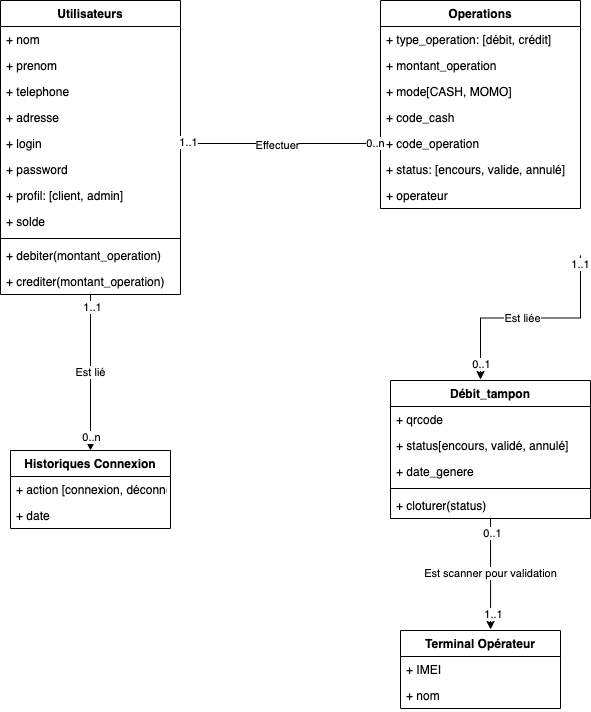

The diagram above was exported from draw.io. Its source (the exported page's mxGraphModel, read from the mxfile embedded in the PNG):
<mxGraphModel dx="946" dy="680" grid="1" gridSize="10" guides="1" tooltips="1" connect="1" arrows="1" fold="1" page="1" pageScale="1" pageWidth="827" pageHeight="1169" math="0" shadow="0">
  <root>
    <mxCell id="WIyWlLk6GJQsqaUBKTNV-0" />
    <mxCell id="WIyWlLk6GJQsqaUBKTNV-1" parent="WIyWlLk6GJQsqaUBKTNV-0" />
    <mxCell id="I8UKEyF_mnsNVbR9vbre-62" value="Est lié" style="edgeStyle=none;rounded=0;orthogonalLoop=1;jettySize=auto;html=1;entryX=0.5;entryY=0;entryDx=0;entryDy=0;" edge="1" parent="WIyWlLk6GJQsqaUBKTNV-1" source="I8UKEyF_mnsNVbR9vbre-7" target="I8UKEyF_mnsNVbR9vbre-55">
      <mxGeometry relative="1" as="geometry" />
    </mxCell>
    <mxCell id="I8UKEyF_mnsNVbR9vbre-63" value="0..n" style="edgeLabel;html=1;align=center;verticalAlign=middle;resizable=0;points=[];" vertex="1" connectable="0" parent="I8UKEyF_mnsNVbR9vbre-62">
      <mxGeometry x="0.8205" relative="1" as="geometry">
        <mxPoint as="offset" />
      </mxGeometry>
    </mxCell>
    <mxCell id="I8UKEyF_mnsNVbR9vbre-64" value="1..1" style="edgeLabel;html=1;align=center;verticalAlign=middle;resizable=0;points=[];" vertex="1" connectable="0" parent="I8UKEyF_mnsNVbR9vbre-62">
      <mxGeometry x="-0.8462" y="1" relative="1" as="geometry">
        <mxPoint as="offset" />
      </mxGeometry>
    </mxCell>
    <mxCell id="I8UKEyF_mnsNVbR9vbre-7" value="Utilisateurs" style="swimlane;fontStyle=1;align=center;verticalAlign=top;childLayout=stackLayout;horizontal=1;startSize=26;horizontalStack=0;resizeParent=1;resizeParentMax=0;resizeLast=0;collapsible=1;marginBottom=0;" vertex="1" parent="WIyWlLk6GJQsqaUBKTNV-1">
      <mxGeometry x="80" y="160" width="180" height="294" as="geometry" />
    </mxCell>
    <mxCell id="I8UKEyF_mnsNVbR9vbre-8" value="+ nom" style="text;strokeColor=none;fillColor=none;align=left;verticalAlign=top;spacingLeft=4;spacingRight=4;overflow=hidden;rotatable=0;points=[[0,0.5],[1,0.5]];portConstraint=eastwest;" vertex="1" parent="I8UKEyF_mnsNVbR9vbre-7">
      <mxGeometry y="26" width="180" height="26" as="geometry" />
    </mxCell>
    <mxCell id="I8UKEyF_mnsNVbR9vbre-10" value="+ prenom" style="text;strokeColor=none;fillColor=none;align=left;verticalAlign=top;spacingLeft=4;spacingRight=4;overflow=hidden;rotatable=0;points=[[0,0.5],[1,0.5]];portConstraint=eastwest;" vertex="1" parent="I8UKEyF_mnsNVbR9vbre-7">
      <mxGeometry y="52" width="180" height="26" as="geometry" />
    </mxCell>
    <mxCell id="I8UKEyF_mnsNVbR9vbre-11" value="+ telephone" style="text;strokeColor=none;fillColor=none;align=left;verticalAlign=top;spacingLeft=4;spacingRight=4;overflow=hidden;rotatable=0;points=[[0,0.5],[1,0.5]];portConstraint=eastwest;" vertex="1" parent="I8UKEyF_mnsNVbR9vbre-7">
      <mxGeometry y="78" width="180" height="26" as="geometry" />
    </mxCell>
    <mxCell id="I8UKEyF_mnsNVbR9vbre-12" value="+ adresse" style="text;strokeColor=none;fillColor=none;align=left;verticalAlign=top;spacingLeft=4;spacingRight=4;overflow=hidden;rotatable=0;points=[[0,0.5],[1,0.5]];portConstraint=eastwest;" vertex="1" parent="I8UKEyF_mnsNVbR9vbre-7">
      <mxGeometry y="104" width="180" height="26" as="geometry" />
    </mxCell>
    <mxCell id="I8UKEyF_mnsNVbR9vbre-13" value="+ login" style="text;strokeColor=none;fillColor=none;align=left;verticalAlign=top;spacingLeft=4;spacingRight=4;overflow=hidden;rotatable=0;points=[[0,0.5],[1,0.5]];portConstraint=eastwest;" vertex="1" parent="I8UKEyF_mnsNVbR9vbre-7">
      <mxGeometry y="130" width="180" height="26" as="geometry" />
    </mxCell>
    <mxCell id="I8UKEyF_mnsNVbR9vbre-14" value="+ password" style="text;strokeColor=none;fillColor=none;align=left;verticalAlign=top;spacingLeft=4;spacingRight=4;overflow=hidden;rotatable=0;points=[[0,0.5],[1,0.5]];portConstraint=eastwest;" vertex="1" parent="I8UKEyF_mnsNVbR9vbre-7">
      <mxGeometry y="156" width="180" height="26" as="geometry" />
    </mxCell>
    <mxCell id="I8UKEyF_mnsNVbR9vbre-15" value="+ profil: [client, admin]" style="text;strokeColor=none;fillColor=none;align=left;verticalAlign=top;spacingLeft=4;spacingRight=4;overflow=hidden;rotatable=0;points=[[0,0.5],[1,0.5]];portConstraint=eastwest;" vertex="1" parent="I8UKEyF_mnsNVbR9vbre-7">
      <mxGeometry y="182" width="180" height="26" as="geometry" />
    </mxCell>
    <mxCell id="I8UKEyF_mnsNVbR9vbre-16" value="+ solde" style="text;strokeColor=none;fillColor=none;align=left;verticalAlign=top;spacingLeft=4;spacingRight=4;overflow=hidden;rotatable=0;points=[[0,0.5],[1,0.5]];portConstraint=eastwest;" vertex="1" parent="I8UKEyF_mnsNVbR9vbre-7">
      <mxGeometry y="208" width="180" height="26" as="geometry" />
    </mxCell>
    <mxCell id="I8UKEyF_mnsNVbR9vbre-9" value="" style="line;strokeWidth=1;fillColor=none;align=left;verticalAlign=middle;spacingTop=-1;spacingLeft=3;spacingRight=3;rotatable=0;labelPosition=right;points=[];portConstraint=eastwest;" vertex="1" parent="I8UKEyF_mnsNVbR9vbre-7">
      <mxGeometry y="234" width="180" height="8" as="geometry" />
    </mxCell>
    <mxCell id="I8UKEyF_mnsNVbR9vbre-17" value="+ debiter(montant_operation)" style="text;strokeColor=none;fillColor=none;align=left;verticalAlign=top;spacingLeft=4;spacingRight=4;overflow=hidden;rotatable=0;points=[[0,0.5],[1,0.5]];portConstraint=eastwest;" vertex="1" parent="I8UKEyF_mnsNVbR9vbre-7">
      <mxGeometry y="242" width="180" height="26" as="geometry" />
    </mxCell>
    <mxCell id="I8UKEyF_mnsNVbR9vbre-35" value="+ crediter(montant_operation)" style="text;strokeColor=none;fillColor=none;align=left;verticalAlign=top;spacingLeft=4;spacingRight=4;overflow=hidden;rotatable=0;points=[[0,0.5],[1,0.5]];portConstraint=eastwest;" vertex="1" parent="I8UKEyF_mnsNVbR9vbre-7">
      <mxGeometry y="268" width="180" height="26" as="geometry" />
    </mxCell>
    <mxCell id="I8UKEyF_mnsNVbR9vbre-20" value="Operations" style="swimlane;fontStyle=1;align=center;verticalAlign=top;childLayout=stackLayout;horizontal=1;startSize=26;horizontalStack=0;resizeParent=1;resizeParentMax=0;resizeLast=0;collapsible=1;marginBottom=0;" vertex="1" parent="WIyWlLk6GJQsqaUBKTNV-1">
      <mxGeometry x="460" y="160" width="200" height="208" as="geometry" />
    </mxCell>
    <mxCell id="I8UKEyF_mnsNVbR9vbre-21" value="+ type_operation: [débit, crédit]" style="text;strokeColor=none;fillColor=none;align=left;verticalAlign=top;spacingLeft=4;spacingRight=4;overflow=hidden;rotatable=0;points=[[0,0.5],[1,0.5]];portConstraint=eastwest;" vertex="1" parent="I8UKEyF_mnsNVbR9vbre-20">
      <mxGeometry y="26" width="200" height="26" as="geometry" />
    </mxCell>
    <mxCell id="I8UKEyF_mnsNVbR9vbre-22" value="+ montant_operation" style="text;strokeColor=none;fillColor=none;align=left;verticalAlign=top;spacingLeft=4;spacingRight=4;overflow=hidden;rotatable=0;points=[[0,0.5],[1,0.5]];portConstraint=eastwest;" vertex="1" parent="I8UKEyF_mnsNVbR9vbre-20">
      <mxGeometry y="52" width="200" height="26" as="geometry" />
    </mxCell>
    <mxCell id="I8UKEyF_mnsNVbR9vbre-23" value="+ mode[CASH, MOMO]" style="text;strokeColor=none;fillColor=none;align=left;verticalAlign=top;spacingLeft=4;spacingRight=4;overflow=hidden;rotatable=0;points=[[0,0.5],[1,0.5]];portConstraint=eastwest;" vertex="1" parent="I8UKEyF_mnsNVbR9vbre-20">
      <mxGeometry y="78" width="200" height="26" as="geometry" />
    </mxCell>
    <mxCell id="I8UKEyF_mnsNVbR9vbre-24" value="+ code_cash" style="text;strokeColor=none;fillColor=none;align=left;verticalAlign=top;spacingLeft=4;spacingRight=4;overflow=hidden;rotatable=0;points=[[0,0.5],[1,0.5]];portConstraint=eastwest;" vertex="1" parent="I8UKEyF_mnsNVbR9vbre-20">
      <mxGeometry y="104" width="200" height="26" as="geometry" />
    </mxCell>
    <mxCell id="I8UKEyF_mnsNVbR9vbre-25" value="+ code_operation" style="text;strokeColor=none;fillColor=none;align=left;verticalAlign=top;spacingLeft=4;spacingRight=4;overflow=hidden;rotatable=0;points=[[0,0.5],[1,0.5]];portConstraint=eastwest;" vertex="1" parent="I8UKEyF_mnsNVbR9vbre-20">
      <mxGeometry y="130" width="200" height="26" as="geometry" />
    </mxCell>
    <mxCell id="I8UKEyF_mnsNVbR9vbre-26" value="+ status: [encours, valide, annulé]" style="text;strokeColor=none;fillColor=none;align=left;verticalAlign=top;spacingLeft=4;spacingRight=4;overflow=hidden;rotatable=0;points=[[0,0.5],[1,0.5]];portConstraint=eastwest;" vertex="1" parent="I8UKEyF_mnsNVbR9vbre-20">
      <mxGeometry y="156" width="200" height="26" as="geometry" />
    </mxCell>
    <mxCell id="I8UKEyF_mnsNVbR9vbre-29" value="+ operateur" style="text;strokeColor=none;fillColor=none;align=left;verticalAlign=top;spacingLeft=4;spacingRight=4;overflow=hidden;rotatable=0;points=[[0,0.5],[1,0.5]];portConstraint=eastwest;" vertex="1" parent="I8UKEyF_mnsNVbR9vbre-20">
      <mxGeometry y="182" width="200" height="26" as="geometry" />
    </mxCell>
    <mxCell id="I8UKEyF_mnsNVbR9vbre-36" style="edgeStyle=orthogonalEdgeStyle;rounded=0;orthogonalLoop=1;jettySize=auto;html=1;entryX=0;entryY=0.5;entryDx=0;entryDy=0;" edge="1" parent="WIyWlLk6GJQsqaUBKTNV-1" source="I8UKEyF_mnsNVbR9vbre-13" target="I8UKEyF_mnsNVbR9vbre-25">
      <mxGeometry relative="1" as="geometry" />
    </mxCell>
    <mxCell id="I8UKEyF_mnsNVbR9vbre-37" value="Effectuer" style="edgeLabel;html=1;align=center;verticalAlign=middle;resizable=0;points=[];" vertex="1" connectable="0" parent="I8UKEyF_mnsNVbR9vbre-36">
      <mxGeometry x="-0.04" y="-1" relative="1" as="geometry">
        <mxPoint as="offset" />
      </mxGeometry>
    </mxCell>
    <mxCell id="I8UKEyF_mnsNVbR9vbre-38" value="1..1" style="edgeLabel;html=1;align=center;verticalAlign=middle;resizable=0;points=[];" vertex="1" connectable="0" parent="I8UKEyF_mnsNVbR9vbre-36">
      <mxGeometry x="-0.93" y="2" relative="1" as="geometry">
        <mxPoint as="offset" />
      </mxGeometry>
    </mxCell>
    <mxCell id="I8UKEyF_mnsNVbR9vbre-39" value="0..n" style="edgeLabel;html=1;align=center;verticalAlign=middle;resizable=0;points=[];" vertex="1" connectable="0" parent="I8UKEyF_mnsNVbR9vbre-36">
      <mxGeometry x="0.94" y="1" relative="1" as="geometry">
        <mxPoint as="offset" />
      </mxGeometry>
    </mxCell>
    <mxCell id="I8UKEyF_mnsNVbR9vbre-74" value="Est scanner pour validation" style="edgeStyle=none;rounded=0;orthogonalLoop=1;jettySize=auto;html=1;entryX=0.563;entryY=-0.013;entryDx=0;entryDy=0;entryPerimeter=0;" edge="1" parent="WIyWlLk6GJQsqaUBKTNV-1" source="I8UKEyF_mnsNVbR9vbre-40" target="I8UKEyF_mnsNVbR9vbre-65">
      <mxGeometry relative="1" as="geometry" />
    </mxCell>
    <mxCell id="I8UKEyF_mnsNVbR9vbre-75" value="1..1" style="edgeLabel;html=1;align=center;verticalAlign=middle;resizable=0;points=[];" vertex="1" connectable="0" parent="I8UKEyF_mnsNVbR9vbre-74">
      <mxGeometry x="0.73" y="2" relative="1" as="geometry">
        <mxPoint as="offset" />
      </mxGeometry>
    </mxCell>
    <mxCell id="I8UKEyF_mnsNVbR9vbre-76" value="0..1" style="edgeLabel;html=1;align=center;verticalAlign=middle;resizable=0;points=[];" vertex="1" connectable="0" parent="I8UKEyF_mnsNVbR9vbre-74">
      <mxGeometry x="-0.7297" y="1" relative="1" as="geometry">
        <mxPoint as="offset" />
      </mxGeometry>
    </mxCell>
    <mxCell id="I8UKEyF_mnsNVbR9vbre-40" value="Débit_tampon" style="swimlane;fontStyle=1;align=center;verticalAlign=top;childLayout=stackLayout;horizontal=1;startSize=26;horizontalStack=0;resizeParent=1;resizeParentMax=0;resizeLast=0;collapsible=1;marginBottom=0;" vertex="1" parent="WIyWlLk6GJQsqaUBKTNV-1">
      <mxGeometry x="470" y="540" width="200" height="138" as="geometry" />
    </mxCell>
    <mxCell id="I8UKEyF_mnsNVbR9vbre-41" value="+ qrcode" style="text;strokeColor=none;fillColor=none;align=left;verticalAlign=top;spacingLeft=4;spacingRight=4;overflow=hidden;rotatable=0;points=[[0,0.5],[1,0.5]];portConstraint=eastwest;" vertex="1" parent="I8UKEyF_mnsNVbR9vbre-40">
      <mxGeometry y="26" width="200" height="26" as="geometry" />
    </mxCell>
    <mxCell id="I8UKEyF_mnsNVbR9vbre-42" value="+ status[encours, validé, annulé]" style="text;strokeColor=none;fillColor=none;align=left;verticalAlign=top;spacingLeft=4;spacingRight=4;overflow=hidden;rotatable=0;points=[[0,0.5],[1,0.5]];portConstraint=eastwest;" vertex="1" parent="I8UKEyF_mnsNVbR9vbre-40">
      <mxGeometry y="52" width="200" height="26" as="geometry" />
    </mxCell>
    <mxCell id="I8UKEyF_mnsNVbR9vbre-46" value="+ date_genere" style="text;strokeColor=none;fillColor=none;align=left;verticalAlign=top;spacingLeft=4;spacingRight=4;overflow=hidden;rotatable=0;points=[[0,0.5],[1,0.5]];portConstraint=eastwest;" vertex="1" parent="I8UKEyF_mnsNVbR9vbre-40">
      <mxGeometry y="78" width="200" height="26" as="geometry" />
    </mxCell>
    <mxCell id="I8UKEyF_mnsNVbR9vbre-48" value="" style="line;strokeWidth=1;fillColor=none;align=left;verticalAlign=middle;spacingTop=-1;spacingLeft=3;spacingRight=3;rotatable=0;labelPosition=right;points=[];portConstraint=eastwest;" vertex="1" parent="I8UKEyF_mnsNVbR9vbre-40">
      <mxGeometry y="104" width="200" height="8" as="geometry" />
    </mxCell>
    <mxCell id="I8UKEyF_mnsNVbR9vbre-49" value="+ cloturer(status)" style="text;strokeColor=none;fillColor=none;align=left;verticalAlign=top;spacingLeft=4;spacingRight=4;overflow=hidden;rotatable=0;points=[[0,0.5],[1,0.5]];portConstraint=eastwest;" vertex="1" parent="I8UKEyF_mnsNVbR9vbre-40">
      <mxGeometry y="112" width="200" height="26" as="geometry" />
    </mxCell>
    <mxCell id="I8UKEyF_mnsNVbR9vbre-51" style="edgeStyle=orthogonalEdgeStyle;rounded=0;orthogonalLoop=1;jettySize=auto;html=1;entryX=0.45;entryY=-0.007;entryDx=0;entryDy=0;entryPerimeter=0;" edge="1" parent="WIyWlLk6GJQsqaUBKTNV-1" target="I8UKEyF_mnsNVbR9vbre-40">
      <mxGeometry relative="1" as="geometry">
        <mxPoint x="660" y="415" as="sourcePoint" />
      </mxGeometry>
    </mxCell>
    <mxCell id="I8UKEyF_mnsNVbR9vbre-52" value="Est liée" style="edgeLabel;html=1;align=center;verticalAlign=middle;resizable=0;points=[];" vertex="1" connectable="0" parent="I8UKEyF_mnsNVbR9vbre-51">
      <mxGeometry x="0.0793" relative="1" as="geometry">
        <mxPoint as="offset" />
      </mxGeometry>
    </mxCell>
    <mxCell id="I8UKEyF_mnsNVbR9vbre-53" value="0..1" style="edgeLabel;html=1;align=center;verticalAlign=middle;resizable=0;points=[];" vertex="1" connectable="0" parent="I8UKEyF_mnsNVbR9vbre-51">
      <mxGeometry x="0.8546" relative="1" as="geometry">
        <mxPoint as="offset" />
      </mxGeometry>
    </mxCell>
    <mxCell id="I8UKEyF_mnsNVbR9vbre-54" value="1..1" style="edgeLabel;html=1;align=center;verticalAlign=middle;resizable=0;points=[];" vertex="1" connectable="0" parent="I8UKEyF_mnsNVbR9vbre-51">
      <mxGeometry x="-0.9316" y="-1" relative="1" as="geometry">
        <mxPoint as="offset" />
      </mxGeometry>
    </mxCell>
    <mxCell id="I8UKEyF_mnsNVbR9vbre-55" value="Historiques Connexion" style="swimlane;fontStyle=1;align=center;verticalAlign=top;childLayout=stackLayout;horizontal=1;startSize=26;horizontalStack=0;resizeParent=1;resizeParentMax=0;resizeLast=0;collapsible=1;marginBottom=0;" vertex="1" parent="WIyWlLk6GJQsqaUBKTNV-1">
      <mxGeometry x="90" y="610" width="160" height="78" as="geometry" />
    </mxCell>
    <mxCell id="I8UKEyF_mnsNVbR9vbre-56" value="+ action [connexion, déconnexion]" style="text;strokeColor=none;fillColor=none;align=left;verticalAlign=top;spacingLeft=4;spacingRight=4;overflow=hidden;rotatable=0;points=[[0,0.5],[1,0.5]];portConstraint=eastwest;" vertex="1" parent="I8UKEyF_mnsNVbR9vbre-55">
      <mxGeometry y="26" width="160" height="26" as="geometry" />
    </mxCell>
    <mxCell id="I8UKEyF_mnsNVbR9vbre-58" value="+ date" style="text;strokeColor=none;fillColor=none;align=left;verticalAlign=top;spacingLeft=4;spacingRight=4;overflow=hidden;rotatable=0;points=[[0,0.5],[1,0.5]];portConstraint=eastwest;" vertex="1" parent="I8UKEyF_mnsNVbR9vbre-55">
      <mxGeometry y="52" width="160" height="26" as="geometry" />
    </mxCell>
    <mxCell id="I8UKEyF_mnsNVbR9vbre-65" value="Terminal Opérateur" style="swimlane;fontStyle=1;align=center;verticalAlign=top;childLayout=stackLayout;horizontal=1;startSize=26;horizontalStack=0;resizeParent=1;resizeParentMax=0;resizeLast=0;collapsible=1;marginBottom=0;" vertex="1" parent="WIyWlLk6GJQsqaUBKTNV-1">
      <mxGeometry x="480" y="790" width="160" height="78" as="geometry" />
    </mxCell>
    <mxCell id="I8UKEyF_mnsNVbR9vbre-66" value="+ IMEI" style="text;strokeColor=none;fillColor=none;align=left;verticalAlign=top;spacingLeft=4;spacingRight=4;overflow=hidden;rotatable=0;points=[[0,0.5],[1,0.5]];portConstraint=eastwest;" vertex="1" parent="I8UKEyF_mnsNVbR9vbre-65">
      <mxGeometry y="26" width="160" height="26" as="geometry" />
    </mxCell>
    <mxCell id="I8UKEyF_mnsNVbR9vbre-68" value="+ nom" style="text;strokeColor=none;fillColor=none;align=left;verticalAlign=top;spacingLeft=4;spacingRight=4;overflow=hidden;rotatable=0;points=[[0,0.5],[1,0.5]];portConstraint=eastwest;" vertex="1" parent="I8UKEyF_mnsNVbR9vbre-65">
      <mxGeometry y="52" width="160" height="26" as="geometry" />
    </mxCell>
  </root>
</mxGraphModel>